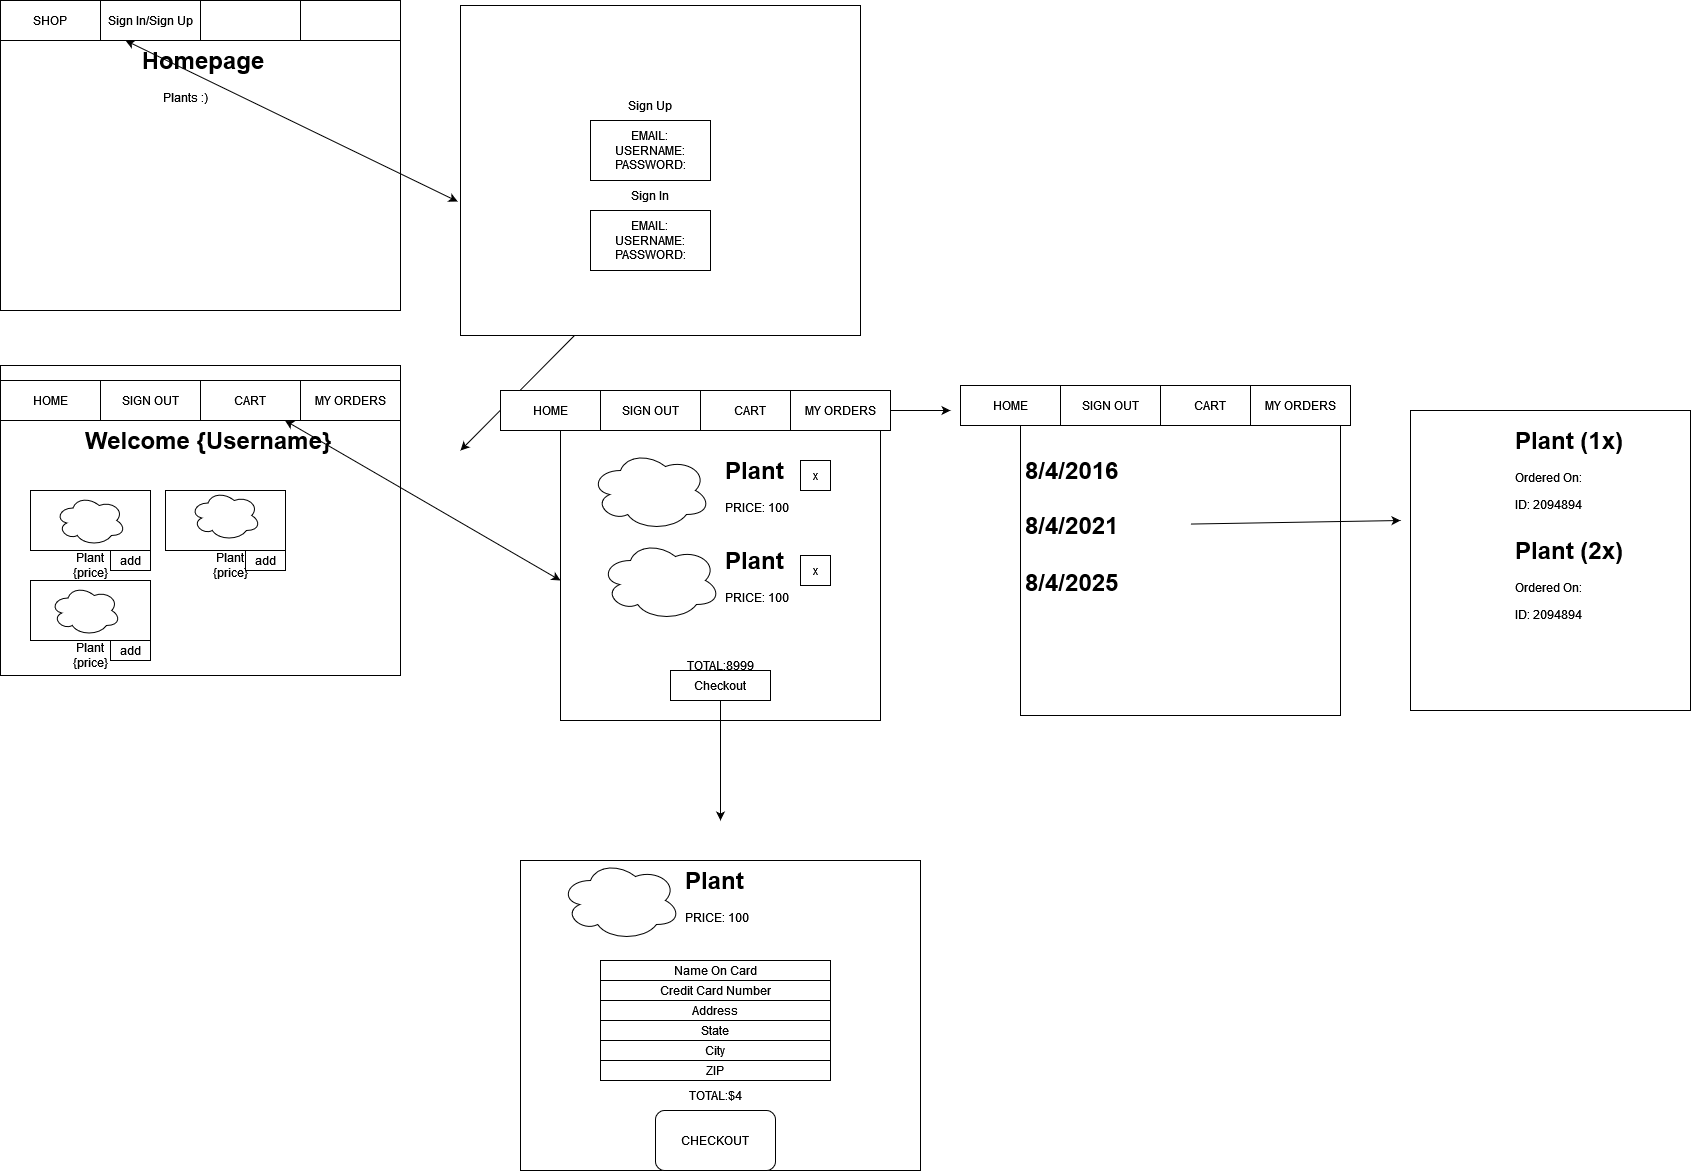

The diagram above was exported from draw.io. Its source (the exported page's mxGraphModel, read from the mxfile embedded in the PNG):
<mxGraphModel dx="2133" dy="1342" grid="1" gridSize="10" guides="1" tooltips="1" connect="1" arrows="1" fold="1" page="1" pageScale="1" pageWidth="850" pageHeight="1100" math="0" shadow="0">
  <root>
    <mxCell id="0" />
    <mxCell id="1" parent="0" />
    <mxCell id="OgoMxK7VO3vD8cRVc3WU-103" value="" style="rounded=0;whiteSpace=wrap;html=1;" vertex="1" parent="1">
      <mxGeometry x="1410" y="410" width="280" height="300" as="geometry" />
    </mxCell>
    <mxCell id="OgoMxK7VO3vD8cRVc3WU-1" value="" style="rounded=0;whiteSpace=wrap;html=1;" vertex="1" parent="1">
      <mxGeometry width="400" height="310" as="geometry" />
    </mxCell>
    <mxCell id="OgoMxK7VO3vD8cRVc3WU-2" value="&lt;h1&gt;&amp;nbsp;&amp;nbsp;&amp;nbsp; Homepage&lt;span style=&quot;white-space: pre&quot;&gt;&#09;&lt;/span&gt;&lt;/h1&gt;&lt;p&gt;&lt;span style=&quot;white-space: pre&quot;&gt;&#09;&lt;/span&gt;&lt;span style=&quot;white-space: pre&quot;&gt;&#09;&lt;/span&gt;Plants :)&lt;br&gt;&lt;/p&gt;" style="text;html=1;strokeColor=none;fillColor=none;spacing=5;spacingTop=-20;whiteSpace=wrap;overflow=hidden;rounded=0;" vertex="1" parent="1">
      <mxGeometry x="110" y="40" width="190" height="120" as="geometry" />
    </mxCell>
    <mxCell id="OgoMxK7VO3vD8cRVc3WU-3" value="SHOP" style="rounded=0;whiteSpace=wrap;html=1;" vertex="1" parent="1">
      <mxGeometry width="100" height="40" as="geometry" />
    </mxCell>
    <mxCell id="OgoMxK7VO3vD8cRVc3WU-5" value="" style="rounded=0;whiteSpace=wrap;html=1;" vertex="1" parent="1">
      <mxGeometry x="540" y="210" width="120" height="60" as="geometry" />
    </mxCell>
    <mxCell id="OgoMxK7VO3vD8cRVc3WU-6" value="" style="rounded=0;whiteSpace=wrap;html=1;" vertex="1" parent="1">
      <mxGeometry x="460" y="5" width="400" height="330" as="geometry" />
    </mxCell>
    <mxCell id="OgoMxK7VO3vD8cRVc3WU-9" value="Sign In/Sign Up" style="rounded=0;whiteSpace=wrap;html=1;" vertex="1" parent="1">
      <mxGeometry x="100" width="100" height="40" as="geometry" />
    </mxCell>
    <mxCell id="OgoMxK7VO3vD8cRVc3WU-10" value="" style="rounded=0;whiteSpace=wrap;html=1;" vertex="1" parent="1">
      <mxGeometry x="200" width="100" height="40" as="geometry" />
    </mxCell>
    <mxCell id="OgoMxK7VO3vD8cRVc3WU-12" value="" style="rounded=0;whiteSpace=wrap;html=1;" vertex="1" parent="1">
      <mxGeometry x="300" width="100" height="40" as="geometry" />
    </mxCell>
    <mxCell id="OgoMxK7VO3vD8cRVc3WU-14" value="" style="endArrow=classic;startArrow=classic;html=1;rounded=0;entryX=0.25;entryY=1;entryDx=0;entryDy=0;exitX=-0.007;exitY=0.594;exitDx=0;exitDy=0;exitPerimeter=0;" edge="1" parent="1" source="OgoMxK7VO3vD8cRVc3WU-6" target="OgoMxK7VO3vD8cRVc3WU-9">
      <mxGeometry width="50" height="50" relative="1" as="geometry">
        <mxPoint x="120" y="90" as="sourcePoint" />
        <mxPoint x="170" y="40" as="targetPoint" />
      </mxGeometry>
    </mxCell>
    <mxCell id="OgoMxK7VO3vD8cRVc3WU-15" value="EMAIL:&lt;br&gt;USERNAME:&lt;br&gt;PASSWORD:" style="rounded=0;whiteSpace=wrap;html=1;" vertex="1" parent="1">
      <mxGeometry x="590" y="120" width="120" height="60" as="geometry" />
    </mxCell>
    <mxCell id="OgoMxK7VO3vD8cRVc3WU-16" value="Sign Up" style="text;html=1;strokeColor=none;fillColor=none;align=center;verticalAlign=middle;whiteSpace=wrap;rounded=0;" vertex="1" parent="1">
      <mxGeometry x="620" y="90" width="60" height="30" as="geometry" />
    </mxCell>
    <mxCell id="OgoMxK7VO3vD8cRVc3WU-18" value="EMAIL:&lt;br&gt;USERNAME:&lt;br&gt;PASSWORD:" style="rounded=0;whiteSpace=wrap;html=1;" vertex="1" parent="1">
      <mxGeometry x="590" y="210" width="120" height="60" as="geometry" />
    </mxCell>
    <mxCell id="OgoMxK7VO3vD8cRVc3WU-19" value="Sign In" style="text;html=1;strokeColor=none;fillColor=none;align=center;verticalAlign=middle;whiteSpace=wrap;rounded=0;" vertex="1" parent="1">
      <mxGeometry x="620" y="180" width="60" height="30" as="geometry" />
    </mxCell>
    <mxCell id="OgoMxK7VO3vD8cRVc3WU-21" value="" style="endArrow=classic;html=1;rounded=0;exitX=0.285;exitY=1;exitDx=0;exitDy=0;exitPerimeter=0;" edge="1" parent="1" source="OgoMxK7VO3vD8cRVc3WU-6">
      <mxGeometry width="50" height="50" relative="1" as="geometry">
        <mxPoint x="590" y="390" as="sourcePoint" />
        <mxPoint x="460" y="450" as="targetPoint" />
      </mxGeometry>
    </mxCell>
    <mxCell id="OgoMxK7VO3vD8cRVc3WU-22" value="" style="rounded=0;whiteSpace=wrap;html=1;" vertex="1" parent="1">
      <mxGeometry y="365" width="400" height="310" as="geometry" />
    </mxCell>
    <mxCell id="OgoMxK7VO3vD8cRVc3WU-24" value="HOME" style="rounded=0;whiteSpace=wrap;html=1;" vertex="1" parent="1">
      <mxGeometry y="380" width="100" height="40" as="geometry" />
    </mxCell>
    <mxCell id="OgoMxK7VO3vD8cRVc3WU-25" value="SIGN OUT" style="rounded=0;whiteSpace=wrap;html=1;" vertex="1" parent="1">
      <mxGeometry x="100" y="380" width="100" height="40" as="geometry" />
    </mxCell>
    <mxCell id="OgoMxK7VO3vD8cRVc3WU-26" value="CART" style="rounded=0;whiteSpace=wrap;html=1;" vertex="1" parent="1">
      <mxGeometry x="200" y="380" width="100" height="40" as="geometry" />
    </mxCell>
    <mxCell id="OgoMxK7VO3vD8cRVc3WU-27" value="MY ORDERS" style="rounded=0;whiteSpace=wrap;html=1;" vertex="1" parent="1">
      <mxGeometry x="300" y="380" width="100" height="40" as="geometry" />
    </mxCell>
    <mxCell id="OgoMxK7VO3vD8cRVc3WU-29" value="&lt;h1&gt;Welcome {Username}&lt;br&gt;&lt;/h1&gt;&lt;p&gt;&lt;br&gt;&lt;/p&gt;" style="text;html=1;strokeColor=none;fillColor=none;spacing=5;spacingTop=-20;whiteSpace=wrap;overflow=hidden;rounded=0;" vertex="1" parent="1">
      <mxGeometry x="80" y="420" width="260" height="120" as="geometry" />
    </mxCell>
    <mxCell id="OgoMxK7VO3vD8cRVc3WU-30" value="" style="rounded=0;whiteSpace=wrap;html=1;" vertex="1" parent="1">
      <mxGeometry x="30" y="490" width="120" height="60" as="geometry" />
    </mxCell>
    <mxCell id="OgoMxK7VO3vD8cRVc3WU-32" value="Plant&lt;br&gt;{price}" style="text;html=1;strokeColor=none;fillColor=none;align=center;verticalAlign=middle;whiteSpace=wrap;rounded=0;" vertex="1" parent="1">
      <mxGeometry x="60" y="550" width="60" height="30" as="geometry" />
    </mxCell>
    <mxCell id="OgoMxK7VO3vD8cRVc3WU-36" value="" style="rounded=0;whiteSpace=wrap;html=1;" vertex="1" parent="1">
      <mxGeometry x="165" y="490" width="120" height="60" as="geometry" />
    </mxCell>
    <mxCell id="OgoMxK7VO3vD8cRVc3WU-38" value="" style="ellipse;shape=cloud;whiteSpace=wrap;html=1;" vertex="1" parent="1">
      <mxGeometry x="55" y="495" width="70" height="50" as="geometry" />
    </mxCell>
    <mxCell id="OgoMxK7VO3vD8cRVc3WU-34" value="" style="ellipse;shape=cloud;whiteSpace=wrap;html=1;" vertex="1" parent="1">
      <mxGeometry x="190" y="490" width="70" height="50" as="geometry" />
    </mxCell>
    <mxCell id="OgoMxK7VO3vD8cRVc3WU-41" value="Plant {price}" style="text;html=1;strokeColor=none;fillColor=none;align=center;verticalAlign=middle;whiteSpace=wrap;rounded=0;" vertex="1" parent="1">
      <mxGeometry x="200" y="550" width="60" height="30" as="geometry" />
    </mxCell>
    <mxCell id="OgoMxK7VO3vD8cRVc3WU-42" value="" style="rounded=0;whiteSpace=wrap;html=1;" vertex="1" parent="1">
      <mxGeometry x="30" y="580" width="120" height="60" as="geometry" />
    </mxCell>
    <mxCell id="OgoMxK7VO3vD8cRVc3WU-43" value="" style="ellipse;shape=cloud;whiteSpace=wrap;html=1;" vertex="1" parent="1">
      <mxGeometry x="50" y="585" width="70" height="50" as="geometry" />
    </mxCell>
    <mxCell id="OgoMxK7VO3vD8cRVc3WU-44" value="Plant&lt;br&gt;{price}" style="text;html=1;strokeColor=none;fillColor=none;align=center;verticalAlign=middle;whiteSpace=wrap;rounded=0;" vertex="1" parent="1">
      <mxGeometry x="60" y="640" width="60" height="30" as="geometry" />
    </mxCell>
    <mxCell id="OgoMxK7VO3vD8cRVc3WU-46" value="" style="endArrow=classic;startArrow=classic;html=1;rounded=0;" edge="1" parent="1" source="OgoMxK7VO3vD8cRVc3WU-26">
      <mxGeometry width="50" height="50" relative="1" as="geometry">
        <mxPoint x="350" y="510" as="sourcePoint" />
        <mxPoint x="560" y="580" as="targetPoint" />
      </mxGeometry>
    </mxCell>
    <mxCell id="OgoMxK7VO3vD8cRVc3WU-47" value="add" style="rounded=0;whiteSpace=wrap;html=1;" vertex="1" parent="1">
      <mxGeometry x="245" y="550" width="40" height="20" as="geometry" />
    </mxCell>
    <mxCell id="OgoMxK7VO3vD8cRVc3WU-48" value="add" style="rounded=0;whiteSpace=wrap;html=1;" vertex="1" parent="1">
      <mxGeometry x="110" y="640" width="40" height="20" as="geometry" />
    </mxCell>
    <mxCell id="OgoMxK7VO3vD8cRVc3WU-49" value="add" style="rounded=0;whiteSpace=wrap;html=1;" vertex="1" parent="1">
      <mxGeometry x="110" y="550" width="40" height="20" as="geometry" />
    </mxCell>
    <mxCell id="OgoMxK7VO3vD8cRVc3WU-51" value="" style="rounded=0;whiteSpace=wrap;html=1;" vertex="1" parent="1">
      <mxGeometry x="560" y="390" width="320" height="330" as="geometry" />
    </mxCell>
    <mxCell id="OgoMxK7VO3vD8cRVc3WU-52" value="SIGN OUT" style="rounded=0;whiteSpace=wrap;html=1;" vertex="1" parent="1">
      <mxGeometry x="600" y="390" width="100" height="40" as="geometry" />
    </mxCell>
    <mxCell id="OgoMxK7VO3vD8cRVc3WU-54" value="CART" style="rounded=0;whiteSpace=wrap;html=1;" vertex="1" parent="1">
      <mxGeometry x="700" y="390" width="100" height="40" as="geometry" />
    </mxCell>
    <mxCell id="OgoMxK7VO3vD8cRVc3WU-55" value="MY ORDERS" style="rounded=0;whiteSpace=wrap;html=1;" vertex="1" parent="1">
      <mxGeometry x="790" y="390" width="100" height="40" as="geometry" />
    </mxCell>
    <mxCell id="OgoMxK7VO3vD8cRVc3WU-57" value="HOME" style="rounded=0;whiteSpace=wrap;html=1;" vertex="1" parent="1">
      <mxGeometry x="500" y="390" width="100" height="40" as="geometry" />
    </mxCell>
    <mxCell id="OgoMxK7VO3vD8cRVc3WU-58" value="TOTAL:8999" style="text;html=1;strokeColor=none;fillColor=none;align=center;verticalAlign=middle;whiteSpace=wrap;rounded=0;" vertex="1" parent="1">
      <mxGeometry x="690" y="650" width="60" height="30" as="geometry" />
    </mxCell>
    <mxCell id="OgoMxK7VO3vD8cRVc3WU-59" value="Checkout" style="rounded=0;whiteSpace=wrap;html=1;" vertex="1" parent="1">
      <mxGeometry x="670" y="670" width="100" height="30" as="geometry" />
    </mxCell>
    <mxCell id="OgoMxK7VO3vD8cRVc3WU-61" value="" style="ellipse;shape=cloud;whiteSpace=wrap;html=1;" vertex="1" parent="1">
      <mxGeometry x="590" y="450" width="120" height="80" as="geometry" />
    </mxCell>
    <mxCell id="OgoMxK7VO3vD8cRVc3WU-62" value="" style="ellipse;shape=cloud;whiteSpace=wrap;html=1;" vertex="1" parent="1">
      <mxGeometry x="600" y="540" width="120" height="80" as="geometry" />
    </mxCell>
    <mxCell id="OgoMxK7VO3vD8cRVc3WU-63" value="&lt;h1&gt;Plant&lt;br&gt;&lt;/h1&gt;&lt;p&gt;PRICE: 100&lt;br&gt;&lt;/p&gt;" style="text;html=1;strokeColor=none;fillColor=none;spacing=5;spacingTop=-20;whiteSpace=wrap;overflow=hidden;rounded=0;" vertex="1" parent="1">
      <mxGeometry x="720" y="450" width="190" height="120" as="geometry" />
    </mxCell>
    <mxCell id="OgoMxK7VO3vD8cRVc3WU-65" value="x" style="rounded=0;whiteSpace=wrap;html=1;" vertex="1" parent="1">
      <mxGeometry x="800" y="555" width="30" height="30" as="geometry" />
    </mxCell>
    <mxCell id="OgoMxK7VO3vD8cRVc3WU-66" value="x" style="rounded=0;whiteSpace=wrap;html=1;" vertex="1" parent="1">
      <mxGeometry x="800" y="460" width="30" height="30" as="geometry" />
    </mxCell>
    <mxCell id="OgoMxK7VO3vD8cRVc3WU-67" value="" style="endArrow=classic;html=1;rounded=0;exitX=1;exitY=0.5;exitDx=0;exitDy=0;" edge="1" parent="1" source="OgoMxK7VO3vD8cRVc3WU-55">
      <mxGeometry width="50" height="50" relative="1" as="geometry">
        <mxPoint x="970" y="460" as="sourcePoint" />
        <mxPoint x="950" y="410" as="targetPoint" />
      </mxGeometry>
    </mxCell>
    <mxCell id="OgoMxK7VO3vD8cRVc3WU-68" value="" style="rounded=0;whiteSpace=wrap;html=1;" vertex="1" parent="1">
      <mxGeometry x="1020" y="385" width="320" height="330" as="geometry" />
    </mxCell>
    <mxCell id="OgoMxK7VO3vD8cRVc3WU-69" value="SIGN OUT" style="rounded=0;whiteSpace=wrap;html=1;" vertex="1" parent="1">
      <mxGeometry x="1060" y="385" width="100" height="40" as="geometry" />
    </mxCell>
    <mxCell id="OgoMxK7VO3vD8cRVc3WU-70" value="CART" style="rounded=0;whiteSpace=wrap;html=1;" vertex="1" parent="1">
      <mxGeometry x="1160" y="385" width="100" height="40" as="geometry" />
    </mxCell>
    <mxCell id="OgoMxK7VO3vD8cRVc3WU-71" value="MY ORDERS" style="rounded=0;whiteSpace=wrap;html=1;" vertex="1" parent="1">
      <mxGeometry x="1250" y="385" width="100" height="40" as="geometry" />
    </mxCell>
    <mxCell id="OgoMxK7VO3vD8cRVc3WU-72" value="HOME" style="rounded=0;whiteSpace=wrap;html=1;" vertex="1" parent="1">
      <mxGeometry x="960" y="385" width="100" height="40" as="geometry" />
    </mxCell>
    <mxCell id="OgoMxK7VO3vD8cRVc3WU-83" value="&lt;h1&gt;Plant (1x)&lt;br&gt;&lt;/h1&gt;&lt;p&gt;Ordered On:&lt;br&gt;&lt;/p&gt;ID: 2094894" style="text;html=1;strokeColor=none;fillColor=none;spacing=5;spacingTop=-20;whiteSpace=wrap;overflow=hidden;rounded=0;" vertex="1" parent="1">
      <mxGeometry x="1510" y="420" width="190" height="120" as="geometry" />
    </mxCell>
    <mxCell id="OgoMxK7VO3vD8cRVc3WU-84" value="&lt;h1&gt;Plant (2x)&lt;br&gt;&lt;/h1&gt;&lt;p&gt;Ordered On:&lt;br&gt;&lt;/p&gt;ID: 2094894" style="text;html=1;strokeColor=none;fillColor=none;spacing=5;spacingTop=-20;whiteSpace=wrap;overflow=hidden;rounded=0;" vertex="1" parent="1">
      <mxGeometry x="1510" y="530" width="190" height="120" as="geometry" />
    </mxCell>
    <mxCell id="OgoMxK7VO3vD8cRVc3WU-85" value="" style="rounded=0;whiteSpace=wrap;html=1;" vertex="1" parent="1">
      <mxGeometry x="520" y="860" width="400" height="310" as="geometry" />
    </mxCell>
    <mxCell id="OgoMxK7VO3vD8cRVc3WU-86" value="Credit Card Number" style="rounded=0;whiteSpace=wrap;html=1;" vertex="1" parent="1">
      <mxGeometry x="600" y="980" width="230" height="20" as="geometry" />
    </mxCell>
    <mxCell id="OgoMxK7VO3vD8cRVc3WU-87" value="Address" style="rounded=0;whiteSpace=wrap;html=1;" vertex="1" parent="1">
      <mxGeometry x="600" y="1000" width="230" height="20" as="geometry" />
    </mxCell>
    <mxCell id="OgoMxK7VO3vD8cRVc3WU-88" value="Name On Card" style="rounded=0;whiteSpace=wrap;html=1;" vertex="1" parent="1">
      <mxGeometry x="600" y="960" width="230" height="20" as="geometry" />
    </mxCell>
    <mxCell id="OgoMxK7VO3vD8cRVc3WU-89" value="State" style="rounded=0;whiteSpace=wrap;html=1;" vertex="1" parent="1">
      <mxGeometry x="600" y="1020" width="230" height="20" as="geometry" />
    </mxCell>
    <mxCell id="OgoMxK7VO3vD8cRVc3WU-90" value="City" style="rounded=0;whiteSpace=wrap;html=1;" vertex="1" parent="1">
      <mxGeometry x="600" y="1040" width="230" height="20" as="geometry" />
    </mxCell>
    <mxCell id="OgoMxK7VO3vD8cRVc3WU-91" value="ZIP" style="rounded=0;whiteSpace=wrap;html=1;" vertex="1" parent="1">
      <mxGeometry x="600" y="1060" width="230" height="20" as="geometry" />
    </mxCell>
    <mxCell id="OgoMxK7VO3vD8cRVc3WU-92" value="CHECKOUT" style="rounded=1;whiteSpace=wrap;html=1;" vertex="1" parent="1">
      <mxGeometry x="655" y="1110" width="120" height="60" as="geometry" />
    </mxCell>
    <mxCell id="OgoMxK7VO3vD8cRVc3WU-93" value="TOTAL:$4" style="text;html=1;strokeColor=none;fillColor=none;align=center;verticalAlign=middle;whiteSpace=wrap;rounded=0;" vertex="1" parent="1">
      <mxGeometry x="685" y="1080" width="60" height="30" as="geometry" />
    </mxCell>
    <mxCell id="OgoMxK7VO3vD8cRVc3WU-95" value="" style="ellipse;shape=cloud;whiteSpace=wrap;html=1;" vertex="1" parent="1">
      <mxGeometry x="560" y="860" width="120" height="80" as="geometry" />
    </mxCell>
    <mxCell id="OgoMxK7VO3vD8cRVc3WU-64" value="&lt;h1&gt;Plant&lt;br&gt;&lt;/h1&gt;&lt;p&gt;PRICE: 100&lt;br&gt;&lt;/p&gt;" style="text;html=1;strokeColor=none;fillColor=none;spacing=5;spacingTop=-20;whiteSpace=wrap;overflow=hidden;rounded=0;" vertex="1" parent="1">
      <mxGeometry x="680" y="860" width="190" height="120" as="geometry" />
    </mxCell>
    <mxCell id="OgoMxK7VO3vD8cRVc3WU-97" value="" style="endArrow=classic;html=1;rounded=0;" edge="1" parent="1" source="OgoMxK7VO3vD8cRVc3WU-59">
      <mxGeometry width="50" height="50" relative="1" as="geometry">
        <mxPoint x="540" y="820" as="sourcePoint" />
        <mxPoint x="720" y="820" as="targetPoint" />
      </mxGeometry>
    </mxCell>
    <mxCell id="OgoMxK7VO3vD8cRVc3WU-98" value="&lt;h1&gt;Plant&lt;br&gt;&lt;/h1&gt;&lt;p&gt;PRICE: 100&lt;br&gt;&lt;/p&gt;" style="text;html=1;strokeColor=none;fillColor=none;spacing=5;spacingTop=-20;whiteSpace=wrap;overflow=hidden;rounded=0;" vertex="1" parent="1">
      <mxGeometry x="720" y="540" width="190" height="120" as="geometry" />
    </mxCell>
    <mxCell id="OgoMxK7VO3vD8cRVc3WU-99" value="&lt;h1&gt;8/4/2016&lt;br&gt;&lt;/h1&gt;&lt;p&gt;&lt;br&gt;&lt;/p&gt;" style="text;html=1;strokeColor=none;fillColor=none;spacing=5;spacingTop=-20;whiteSpace=wrap;overflow=hidden;rounded=0;" vertex="1" parent="1">
      <mxGeometry x="1020" y="450" width="170" height="40" as="geometry" />
    </mxCell>
    <mxCell id="OgoMxK7VO3vD8cRVc3WU-100" value="&lt;h1&gt;8/4/2021&lt;br&gt;&lt;/h1&gt;&lt;p&gt;&lt;br&gt;&lt;/p&gt;" style="text;html=1;strokeColor=none;fillColor=none;spacing=5;spacingTop=-20;whiteSpace=wrap;overflow=hidden;rounded=0;" vertex="1" parent="1">
      <mxGeometry x="1020" y="505" width="170" height="40" as="geometry" />
    </mxCell>
    <mxCell id="OgoMxK7VO3vD8cRVc3WU-101" value="" style="endArrow=classic;html=1;rounded=0;" edge="1" parent="1" source="OgoMxK7VO3vD8cRVc3WU-100">
      <mxGeometry width="50" height="50" relative="1" as="geometry">
        <mxPoint x="1220" y="560" as="sourcePoint" />
        <mxPoint x="1400" y="520" as="targetPoint" />
      </mxGeometry>
    </mxCell>
    <mxCell id="OgoMxK7VO3vD8cRVc3WU-106" value="&lt;h1&gt;8/4/2025&lt;br&gt;&lt;/h1&gt;&lt;p&gt;&lt;br&gt;&lt;/p&gt;" style="text;html=1;strokeColor=none;fillColor=none;spacing=5;spacingTop=-20;whiteSpace=wrap;overflow=hidden;rounded=0;" vertex="1" parent="1">
      <mxGeometry x="1020" y="562" width="170" height="40" as="geometry" />
    </mxCell>
  </root>
</mxGraphModel>